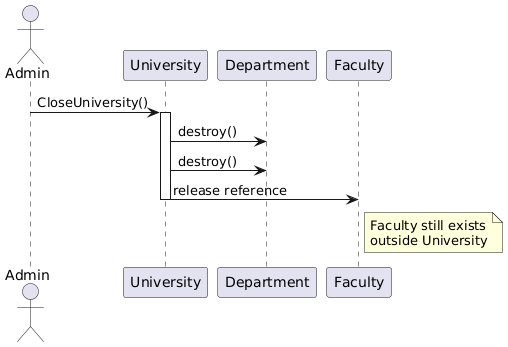

The diagram above was rendered by PlantUML. Its source (embedded in the PNG):
@startuml
actor Admin

Admin -> University : CloseUniversity()
activate University

University -> Department : destroy()
University -> Department : destroy()

University -> Faculty : release reference

deactivate University

note right of Faculty
Faculty still exists
outside University
end note
@enduml